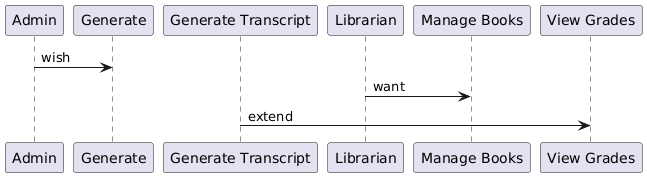

The diagram above was rendered by PlantUML. Its source (embedded in the PNG):
@startuml
participant "Admin" as Admin
participant "Generate" as Generate
participant "Generate Transcript" as Generate_Transcript
participant "Librarian" as Librarian
participant "Manage Books" as Manage_Books
participant "View Grades" as View_Grades

Admin -> Generate: wish
Librarian -> Manage_Books: want
Generate_Transcript -> View_Grades: extend
@enduml